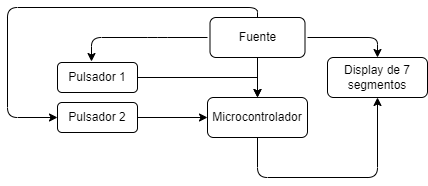

The diagram above was exported from draw.io. Its source (the exported page's mxGraphModel, read from the mxfile embedded in the PNG):
<mxGraphModel dx="854" dy="436" grid="1" gridSize="10" guides="1" tooltips="1" connect="1" arrows="1" fold="1" page="1" pageScale="1" pageWidth="827" pageHeight="1169" math="0" shadow="0">
  <root>
    <mxCell id="0" />
    <mxCell id="1" parent="0" />
    <mxCell id="LVZ5qUfQCWE4gBVy1vai-1" value="Microcontrolador" style="rounded=1;whiteSpace=wrap;html=1;strokeColor=default;" parent="1" vertex="1">
      <mxGeometry x="250" y="200" width="100" height="40" as="geometry" />
    </mxCell>
    <mxCell id="LVZ5qUfQCWE4gBVy1vai-2" value="Fuente" style="rounded=1;whiteSpace=wrap;html=1;strokeColor=default;" parent="1" vertex="1">
      <mxGeometry x="252.5" y="120" width="95" height="40" as="geometry" />
    </mxCell>
    <mxCell id="LVZ5qUfQCWE4gBVy1vai-3" value="Display de 7 segmentos" style="rounded=1;whiteSpace=wrap;html=1;strokeColor=default;" parent="1" vertex="1">
      <mxGeometry x="370" y="160" width="100" height="40" as="geometry" />
    </mxCell>
    <mxCell id="LVZ5qUfQCWE4gBVy1vai-4" value="Pulsador 1" style="rounded=1;whiteSpace=wrap;html=1;strokeColor=default;" parent="1" vertex="1">
      <mxGeometry x="100" y="165" width="80" height="30" as="geometry" />
    </mxCell>
    <mxCell id="LVZ5qUfQCWE4gBVy1vai-5" value="Pulsador 2" style="rounded=1;whiteSpace=wrap;html=1;strokeColor=default;" parent="1" vertex="1">
      <mxGeometry x="100" y="205" width="80" height="30" as="geometry" />
    </mxCell>
    <mxCell id="LVZ5qUfQCWE4gBVy1vai-6" value="" style="endArrow=classic;html=1;rounded=1;entryX=0.425;entryY=-0.033;entryDx=0;entryDy=0;entryPerimeter=0;strokeColor=default;" parent="1" target="LVZ5qUfQCWE4gBVy1vai-4" edge="1">
      <mxGeometry width="50" height="50" relative="1" as="geometry">
        <mxPoint x="250" y="140" as="sourcePoint" />
        <mxPoint x="130" y="110" as="targetPoint" />
        <Array as="points">
          <mxPoint x="200" y="140" />
          <mxPoint x="134" y="140" />
        </Array>
      </mxGeometry>
    </mxCell>
    <mxCell id="LVZ5qUfQCWE4gBVy1vai-7" value="" style="endArrow=classic;html=1;rounded=1;exitX=0.5;exitY=0;exitDx=0;exitDy=0;edgeStyle=orthogonalEdgeStyle;entryX=0;entryY=0.5;entryDx=0;entryDy=0;" parent="1" source="LVZ5qUfQCWE4gBVy1vai-2" target="LVZ5qUfQCWE4gBVy1vai-5" edge="1">
      <mxGeometry width="50" height="50" relative="1" as="geometry">
        <mxPoint x="296" y="70" as="sourcePoint" />
        <mxPoint x="80" y="220" as="targetPoint" />
        <Array as="points">
          <mxPoint x="300" y="110" />
          <mxPoint x="50" y="110" />
          <mxPoint x="50" y="220" />
        </Array>
      </mxGeometry>
    </mxCell>
    <mxCell id="LVZ5qUfQCWE4gBVy1vai-8" value="" style="endArrow=classic;html=1;rounded=0;entryX=0;entryY=0.5;entryDx=0;entryDy=0;exitX=1;exitY=0.5;exitDx=0;exitDy=0;strokeColor=default;" parent="1" source="LVZ5qUfQCWE4gBVy1vai-5" target="LVZ5qUfQCWE4gBVy1vai-1" edge="1">
      <mxGeometry width="50" height="50" relative="1" as="geometry">
        <mxPoint x="170" y="250" as="sourcePoint" />
        <mxPoint x="220" y="200" as="targetPoint" />
      </mxGeometry>
    </mxCell>
    <mxCell id="LVZ5qUfQCWE4gBVy1vai-9" value="" style="endArrow=classic;html=1;rounded=0;exitX=1;exitY=0.5;exitDx=0;exitDy=0;entryX=0.5;entryY=0;entryDx=0;entryDy=0;strokeColor=default;" parent="1" source="LVZ5qUfQCWE4gBVy1vai-4" target="LVZ5qUfQCWE4gBVy1vai-1" edge="1">
      <mxGeometry width="50" height="50" relative="1" as="geometry">
        <mxPoint x="170" y="250" as="sourcePoint" />
        <mxPoint x="310" y="180" as="targetPoint" />
        <Array as="points">
          <mxPoint x="300" y="180" />
        </Array>
      </mxGeometry>
    </mxCell>
    <mxCell id="LVZ5qUfQCWE4gBVy1vai-10" value="" style="endArrow=classic;html=1;rounded=0;exitX=0.5;exitY=1;exitDx=0;exitDy=0;entryX=0.5;entryY=0;entryDx=0;entryDy=0;strokeColor=default;" parent="1" source="LVZ5qUfQCWE4gBVy1vai-2" target="LVZ5qUfQCWE4gBVy1vai-1" edge="1">
      <mxGeometry width="50" height="50" relative="1" as="geometry">
        <mxPoint x="170" y="250" as="sourcePoint" />
        <mxPoint x="220" y="200" as="targetPoint" />
      </mxGeometry>
    </mxCell>
    <mxCell id="LVZ5qUfQCWE4gBVy1vai-11" value="" style="endArrow=classic;html=1;rounded=1;exitX=0.5;exitY=1;exitDx=0;exitDy=0;entryX=0.5;entryY=1;entryDx=0;entryDy=0;strokeColor=default;" parent="1" source="LVZ5qUfQCWE4gBVy1vai-1" target="LVZ5qUfQCWE4gBVy1vai-3" edge="1">
      <mxGeometry width="50" height="50" relative="1" as="geometry">
        <mxPoint x="170" y="250" as="sourcePoint" />
        <mxPoint x="440" y="280" as="targetPoint" />
        <Array as="points">
          <mxPoint x="300" y="280" />
          <mxPoint x="420" y="280" />
        </Array>
      </mxGeometry>
    </mxCell>
    <mxCell id="LVZ5qUfQCWE4gBVy1vai-12" value="" style="endArrow=classic;html=1;rounded=1;entryX=0.5;entryY=0;entryDx=0;entryDy=0;strokeColor=default;" parent="1" target="LVZ5qUfQCWE4gBVy1vai-3" edge="1">
      <mxGeometry width="50" height="50" relative="1" as="geometry">
        <mxPoint x="350" y="140" as="sourcePoint" />
        <mxPoint x="370" y="200" as="targetPoint" />
        <Array as="points">
          <mxPoint x="420" y="140" />
        </Array>
      </mxGeometry>
    </mxCell>
  </root>
</mxGraphModel>